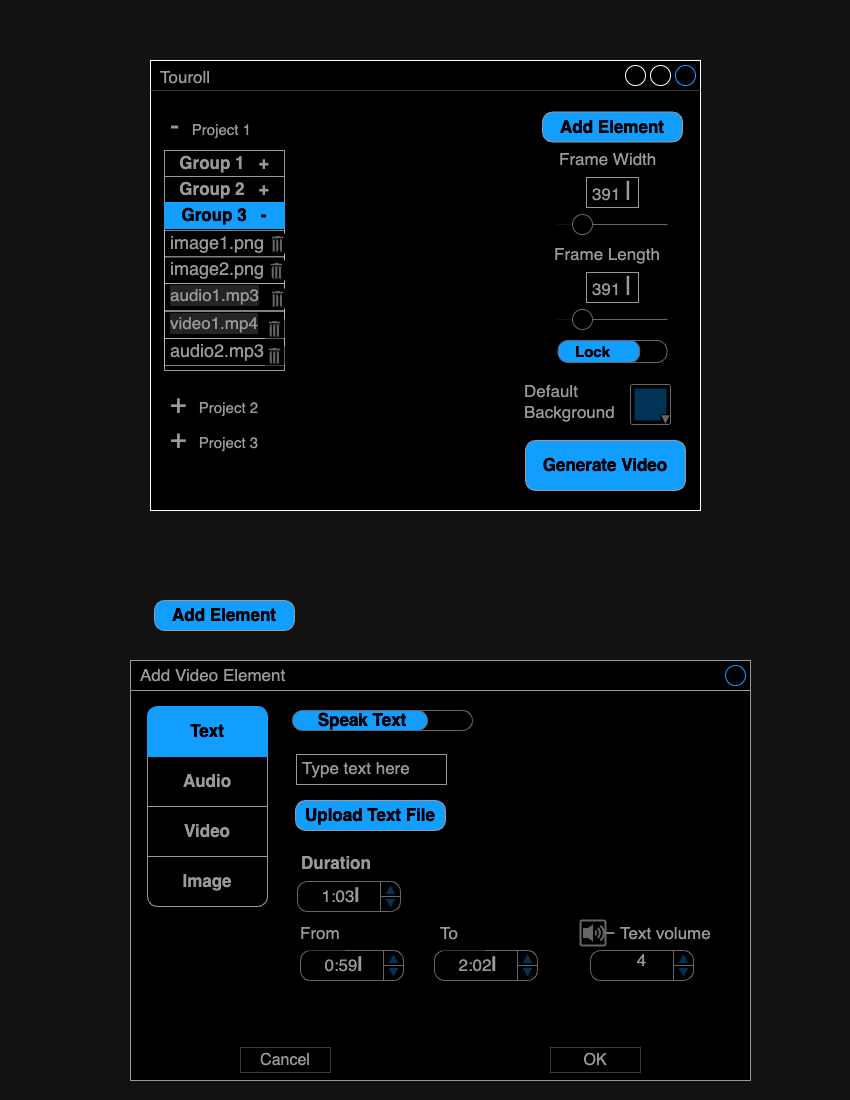

The diagram above was exported from draw.io. Its source (the exported page's mxGraphModel, read from the mxfile embedded in the PNG):
<mxGraphModel dx="1158" dy="681" grid="1" gridSize="10" guides="1" tooltips="1" connect="1" arrows="1" fold="1" page="1" pageScale="1" pageWidth="850" pageHeight="1100" math="0" shadow="0">
  <root>
    <mxCell id="0" />
    <mxCell id="1" parent="0" />
    <mxCell id="XWpHCNLex6STp4vf1nMq-1" value="Touroll" style="strokeWidth=1;shadow=0;dashed=0;align=center;html=1;shape=mxgraph.mockup.containers.window;align=left;verticalAlign=top;spacingLeft=8;strokeColor2=#008cff;strokeColor3=#c4c4c4;fontColor=#666666;mainText=;fontSize=17;labelBackgroundColor=none;whiteSpace=wrap;" vertex="1" parent="1">
      <mxGeometry x="150" y="60" width="550" height="450" as="geometry" />
    </mxCell>
    <mxCell id="XWpHCNLex6STp4vf1nMq-8" value="Generate Video" style="strokeWidth=1;shadow=0;dashed=0;align=center;html=1;shape=mxgraph.mockup.buttons.button;strokeColor=#666666;fontColor=#ffffff;mainText=;buttonStyle=round;fontSize=17;fontStyle=1;fillColor=#008cff;whiteSpace=wrap;" vertex="1" parent="1">
      <mxGeometry x="525" y="440" width="160" height="50" as="geometry" />
    </mxCell>
    <mxCell id="XWpHCNLex6STp4vf1nMq-35" value="&lt;font style=&quot;font-size: 28px;&quot;&gt;-&lt;/font&gt;&lt;font style=&quot;font-size: 15px;&quot;&gt;&amp;nbsp; &amp;nbsp;Project 1&lt;/font&gt;" style="strokeWidth=1;shadow=0;dashed=0;align=center;html=1;shape=mxgraph.mockup.text.textBox;fontColor=#666666;align=left;fontSize=17;spacingLeft=4;spacingTop=-3;whiteSpace=wrap;strokeColor=none;mainText=" vertex="1" parent="1">
      <mxGeometry x="164" y="113" width="120" height="27" as="geometry" />
    </mxCell>
    <mxCell id="XWpHCNLex6STp4vf1nMq-37" value="" style="strokeWidth=1;shadow=0;dashed=0;align=center;html=1;shape=mxgraph.mockup.containers.rrect;rSize=0;strokeColor=#666666;" vertex="1" parent="1">
      <mxGeometry x="164" y="150" width="120" height="220" as="geometry" />
    </mxCell>
    <mxCell id="XWpHCNLex6STp4vf1nMq-38" value="Group 1&amp;nbsp; &amp;nbsp;+" style="strokeColor=inherit;fillColor=inherit;gradientColor=inherit;strokeWidth=1;shadow=0;dashed=0;align=center;html=1;shape=mxgraph.mockup.containers.rrect;rSize=0;fontSize=17;fontColor=#666666;fontStyle=1;resizeWidth=1;whiteSpace=wrap;" vertex="1" parent="XWpHCNLex6STp4vf1nMq-37">
      <mxGeometry width="120" height="26" relative="1" as="geometry" />
    </mxCell>
    <mxCell id="XWpHCNLex6STp4vf1nMq-39" value="Group 2&amp;nbsp; &amp;nbsp;+" style="strokeColor=inherit;fillColor=inherit;gradientColor=inherit;strokeWidth=1;shadow=0;dashed=0;align=center;html=1;shape=mxgraph.mockup.containers.rrect;rSize=0;fontSize=17;fontColor=#666666;fontStyle=1;resizeWidth=1;whiteSpace=wrap;" vertex="1" parent="XWpHCNLex6STp4vf1nMq-37">
      <mxGeometry width="120" height="26" relative="1" as="geometry">
        <mxPoint y="26" as="offset" />
      </mxGeometry>
    </mxCell>
    <mxCell id="XWpHCNLex6STp4vf1nMq-40" value="Group 3&amp;nbsp; &amp;nbsp;-" style="strokeWidth=1;shadow=0;dashed=0;align=center;html=1;shape=mxgraph.mockup.containers.rrect;rSize=0;fontSize=17;fontColor=#ffffff;fontStyle=1;fillColor=#008cff;strokeColor=#008cff;resizeWidth=1;whiteSpace=wrap;" vertex="1" parent="XWpHCNLex6STp4vf1nMq-37">
      <mxGeometry width="120" height="26" relative="1" as="geometry">
        <mxPoint y="52" as="offset" />
      </mxGeometry>
    </mxCell>
    <mxCell id="XWpHCNLex6STp4vf1nMq-45" value="&lt;font style=&quot;font-size: 18px;&quot;&gt;image1.png&lt;/font&gt;" style="strokeWidth=1;shadow=0;dashed=0;align=center;html=1;shape=mxgraph.mockup.text.textBox;fontColor=#666666;align=left;fontSize=17;spacingLeft=4;spacingTop=-3;whiteSpace=wrap;strokeColor=default;mainText=;opacity=50;" vertex="1" parent="XWpHCNLex6STp4vf1nMq-37">
      <mxGeometry y="80" width="120" height="27" as="geometry" />
    </mxCell>
    <mxCell id="XWpHCNLex6STp4vf1nMq-46" value="&lt;font style=&quot;font-size: 18px;&quot;&gt;image2.png&lt;/font&gt;" style="strokeWidth=1;shadow=0;dashed=0;align=center;html=1;shape=mxgraph.mockup.text.textBox;fontColor=#666666;align=left;fontSize=17;spacingLeft=4;spacingTop=-3;whiteSpace=wrap;strokeColor=default;mainText=;opacity=50;" vertex="1" parent="XWpHCNLex6STp4vf1nMq-37">
      <mxGeometry y="106" width="120" height="27" as="geometry" />
    </mxCell>
    <mxCell id="XWpHCNLex6STp4vf1nMq-47" value="audio1.mp3" style="strokeWidth=1;shadow=0;dashed=0;align=center;shape=mxgraph.mockup.text.textBox;fontColor=#666666;align=left;fontSize=17;spacingLeft=4;spacingTop=-3;whiteSpace=wrap;strokeColor=default;mainText=;opacity=50;labelBackgroundColor=#dcdbdb;" vertex="1" parent="XWpHCNLex6STp4vf1nMq-37">
      <mxGeometry y="133" width="120" height="27" as="geometry" />
    </mxCell>
    <mxCell id="XWpHCNLex6STp4vf1nMq-48" value="video1.mp4" style="strokeWidth=1;shadow=0;dashed=0;align=center;shape=mxgraph.mockup.text.textBox;fontColor=#666666;align=left;fontSize=17;spacingLeft=4;spacingTop=-3;whiteSpace=wrap;strokeColor=default;mainText=;opacity=50;labelBackgroundColor=#dcdbdb;" vertex="1" parent="XWpHCNLex6STp4vf1nMq-37">
      <mxGeometry y="161" width="120" height="27" as="geometry" />
    </mxCell>
    <mxCell id="XWpHCNLex6STp4vf1nMq-49" value="&lt;span style=&quot;font-size: 18px;&quot;&gt;audio2.mp3&lt;/span&gt;" style="strokeWidth=1;shadow=0;dashed=0;align=center;html=1;shape=mxgraph.mockup.text.textBox;fontColor=#666666;align=left;fontSize=17;spacingLeft=4;spacingTop=-3;whiteSpace=wrap;strokeColor=default;mainText=;opacity=50;" vertex="1" parent="XWpHCNLex6STp4vf1nMq-37">
      <mxGeometry y="188" width="120" height="27" as="geometry" />
    </mxCell>
    <mxCell id="XWpHCNLex6STp4vf1nMq-99" value="" style="strokeColor=none;verticalLabelPosition=bottom;shadow=0;dashed=0;verticalAlign=top;strokeWidth=2;html=1;shape=mxgraph.mockup.misc.trashcanIcon;" vertex="1" parent="XWpHCNLex6STp4vf1nMq-37">
      <mxGeometry x="100" y="168" width="20" height="20" as="geometry" />
    </mxCell>
    <mxCell id="XWpHCNLex6STp4vf1nMq-100" value="" style="strokeColor=none;verticalLabelPosition=bottom;shadow=0;dashed=0;verticalAlign=top;strokeWidth=2;html=1;shape=mxgraph.mockup.misc.trashcanIcon;" vertex="1" parent="XWpHCNLex6STp4vf1nMq-37">
      <mxGeometry x="100" y="195" width="20" height="20" as="geometry" />
    </mxCell>
    <mxCell id="XWpHCNLex6STp4vf1nMq-42" value="&lt;font style=&quot;font-size: 28px;&quot;&gt;+&lt;/font&gt;&lt;font style=&quot;font-size: 15px;&quot;&gt;&amp;nbsp; &amp;nbsp;Project 2&lt;/font&gt;" style="strokeWidth=1;shadow=0;dashed=0;align=center;html=1;shape=mxgraph.mockup.text.textBox;fontColor=#666666;align=left;fontSize=17;spacingLeft=4;spacingTop=-3;whiteSpace=wrap;strokeColor=none;mainText=" vertex="1" parent="1">
      <mxGeometry x="164" y="390.5" width="120" height="27" as="geometry" />
    </mxCell>
    <mxCell id="XWpHCNLex6STp4vf1nMq-43" value="&lt;font style=&quot;font-size: 28px;&quot;&gt;+&lt;/font&gt;&lt;font style=&quot;font-size: 15px;&quot;&gt;&amp;nbsp; &amp;nbsp;Project 3&lt;/font&gt;" style="strokeWidth=1;shadow=0;dashed=0;align=center;html=1;shape=mxgraph.mockup.text.textBox;fontColor=#666666;align=left;fontSize=17;spacingLeft=4;spacingTop=-3;whiteSpace=wrap;strokeColor=none;mainText=" vertex="1" parent="1">
      <mxGeometry x="164" y="425.5" width="120" height="27" as="geometry" />
    </mxCell>
    <mxCell id="XWpHCNLex6STp4vf1nMq-65" value="Add Element" style="strokeWidth=1;shadow=0;dashed=0;align=center;html=1;shape=mxgraph.mockup.buttons.button;strokeColor=#666666;fontColor=#ffffff;mainText=;buttonStyle=round;fontSize=17;fontStyle=1;fillColor=#008cff;whiteSpace=wrap;" vertex="1" parent="1">
      <mxGeometry x="542" y="111.5" width="140" height="30" as="geometry" />
    </mxCell>
    <mxCell id="XWpHCNLex6STp4vf1nMq-75" value="" style="group" vertex="1" connectable="0" parent="1">
      <mxGeometry x="548.5" y="145" width="127" height="217" as="geometry" />
    </mxCell>
    <mxCell id="XWpHCNLex6STp4vf1nMq-66" value="" style="verticalLabelPosition=bottom;shadow=0;dashed=0;align=center;html=1;verticalAlign=top;strokeWidth=1;shape=mxgraph.mockup.forms.horSlider;strokeColor=#999999;sliderStyle=basic;sliderPos=20;handleStyle=circle;fillColor2=#ddeeff;" vertex="1" parent="XWpHCNLex6STp4vf1nMq-75">
      <mxGeometry x="8.5" y="59" width="110" height="40" as="geometry" />
    </mxCell>
    <mxCell id="XWpHCNLex6STp4vf1nMq-68" value="" style="verticalLabelPosition=bottom;shadow=0;dashed=0;align=center;html=1;verticalAlign=top;strokeWidth=1;shape=mxgraph.mockup.forms.horSlider;strokeColor=#999999;sliderStyle=basic;sliderPos=20;handleStyle=circle;fillColor2=#ddeeff;" vertex="1" parent="XWpHCNLex6STp4vf1nMq-75">
      <mxGeometry x="8.5" y="154" width="110" height="40" as="geometry" />
    </mxCell>
    <mxCell id="XWpHCNLex6STp4vf1nMq-70" value="Frame Width" style="strokeWidth=1;shadow=0;dashed=0;align=center;html=1;shape=mxgraph.mockup.text.textBox;fontColor=#666666;align=left;fontSize=17;spacingLeft=4;spacingTop=-3;whiteSpace=wrap;strokeColor=none;mainText=" vertex="1" parent="XWpHCNLex6STp4vf1nMq-75">
      <mxGeometry x="4.5" width="118" height="30" as="geometry" />
    </mxCell>
    <mxCell id="XWpHCNLex6STp4vf1nMq-71" value="391 &lt;font style=&quot;font-size: 26px;&quot;&gt;|&lt;/font&gt;" style="strokeWidth=1;shadow=0;dashed=0;align=center;html=1;shape=mxgraph.mockup.text.textBox;fontColor=#666666;align=left;fontSize=17;spacingLeft=4;spacingTop=-3;whiteSpace=wrap;strokeColor=#666666;mainText=" vertex="1" parent="XWpHCNLex6STp4vf1nMq-75">
      <mxGeometry x="37.5" y="32" width="52" height="30" as="geometry" />
    </mxCell>
    <mxCell id="XWpHCNLex6STp4vf1nMq-72" value="391 &lt;font style=&quot;font-size: 26px;&quot;&gt;|&lt;/font&gt;" style="strokeWidth=1;shadow=0;dashed=0;align=center;html=1;shape=mxgraph.mockup.text.textBox;fontColor=#666666;align=left;fontSize=17;spacingLeft=4;spacingTop=-3;whiteSpace=wrap;strokeColor=#666666;mainText=" vertex="1" parent="XWpHCNLex6STp4vf1nMq-75">
      <mxGeometry x="37.5" y="127" width="52" height="30" as="geometry" />
    </mxCell>
    <mxCell id="XWpHCNLex6STp4vf1nMq-73" value="Frame Length" style="strokeWidth=1;shadow=0;dashed=0;align=center;html=1;shape=mxgraph.mockup.text.textBox;fontColor=#666666;align=left;fontSize=17;spacingLeft=4;spacingTop=-3;whiteSpace=wrap;strokeColor=none;mainText=" vertex="1" parent="XWpHCNLex6STp4vf1nMq-75">
      <mxGeometry y="95" width="127" height="30" as="geometry" />
    </mxCell>
    <mxCell id="XWpHCNLex6STp4vf1nMq-74" value="&lt;font style=&quot;font-size: 15px;&quot;&gt;Lock&lt;/font&gt;" style="strokeWidth=1;shadow=0;dashed=0;align=center;html=1;shape=mxgraph.mockup.buttons.onOffButton;gradientColor=none;strokeColor=#999999;buttonState=on;fillColor2=#008cff;fontColor=#ffffff;fontSize=17;mainText=;spacingRight=40;fontStyle=1;whiteSpace=wrap;" vertex="1" parent="XWpHCNLex6STp4vf1nMq-75">
      <mxGeometry x="9" y="195" width="109" height="22" as="geometry" />
    </mxCell>
    <mxCell id="XWpHCNLex6STp4vf1nMq-76" value="" style="verticalLabelPosition=bottom;shadow=0;dashed=0;align=center;html=1;verticalAlign=top;strokeWidth=1;shape=mxgraph.mockup.forms.colorPicker;chosenColor=#aaddff;" vertex="1" parent="1">
      <mxGeometry x="630" y="384" width="40" height="40" as="geometry" />
    </mxCell>
    <mxCell id="XWpHCNLex6STp4vf1nMq-77" value="Default Background" style="strokeWidth=1;shadow=0;dashed=0;align=right;html=1;shape=mxgraph.mockup.text.textBox;fontColor=#666666;align=left;fontSize=17;spacingLeft=4;spacingTop=-3;whiteSpace=wrap;strokeColor=none;mainText=;textDirection=ltr;" vertex="1" parent="1">
      <mxGeometry x="518" y="387.5" width="104" height="30" as="geometry" />
    </mxCell>
    <mxCell id="XWpHCNLex6STp4vf1nMq-78" value="Add Element" style="strokeWidth=1;shadow=0;dashed=0;align=center;html=1;shape=mxgraph.mockup.buttons.button;strokeColor=#666666;fontColor=#ffffff;mainText=;buttonStyle=round;fontSize=17;fontStyle=1;fillColor=#008cff;whiteSpace=wrap;" vertex="1" parent="1">
      <mxGeometry x="154" y="600" width="140" height="30" as="geometry" />
    </mxCell>
    <mxCell id="XWpHCNLex6STp4vf1nMq-79" value="" style="strokeWidth=1;shadow=0;dashed=0;align=center;html=1;shape=mxgraph.mockup.containers.rrect;rSize=0;strokeColor=#666666;fontColor=#666666;fontSize=17;verticalAlign=top;whiteSpace=wrap;fillColor=#ffffff;spacingTop=32;fontStyle=1" vertex="1" parent="1">
      <mxGeometry x="130" y="660" width="620" height="420" as="geometry" />
    </mxCell>
    <mxCell id="XWpHCNLex6STp4vf1nMq-80" value="Add Video Element" style="strokeWidth=1;shadow=0;dashed=0;align=center;html=1;shape=mxgraph.mockup.containers.rrect;rSize=0;fontSize=17;fontColor=#666666;strokeColor=#666666;align=left;spacingLeft=8;fillColor=none;resizeWidth=1;whiteSpace=wrap;" vertex="1" parent="XWpHCNLex6STp4vf1nMq-79">
      <mxGeometry width="620" height="30" relative="1" as="geometry" />
    </mxCell>
    <mxCell id="XWpHCNLex6STp4vf1nMq-81" value="" style="shape=ellipse;strokeColor=#008cff;resizable=0;fillColor=none;html=1;" vertex="1" parent="XWpHCNLex6STp4vf1nMq-80">
      <mxGeometry x="1" y="0.5" width="20" height="20" relative="1" as="geometry">
        <mxPoint x="-25" y="-10" as="offset" />
      </mxGeometry>
    </mxCell>
    <mxCell id="XWpHCNLex6STp4vf1nMq-82" value="Cancel" style="strokeWidth=1;shadow=0;dashed=0;align=center;html=1;shape=mxgraph.mockup.containers.rrect;rSize=0;fontSize=16;fontColor=#666666;strokeColor=#c4c4c4;whiteSpace=wrap;fillColor=none;" vertex="1" parent="XWpHCNLex6STp4vf1nMq-79">
      <mxGeometry x="0.25" y="1" width="90" height="25" relative="1" as="geometry">
        <mxPoint x="-45" y="-33" as="offset" />
      </mxGeometry>
    </mxCell>
    <mxCell id="XWpHCNLex6STp4vf1nMq-83" value="OK" style="strokeWidth=1;shadow=0;dashed=0;align=center;html=1;shape=mxgraph.mockup.containers.rrect;rSize=0;fontSize=16;fontColor=#666666;strokeColor=#c4c4c4;whiteSpace=wrap;fillColor=none;" vertex="1" parent="XWpHCNLex6STp4vf1nMq-79">
      <mxGeometry x="0.75" y="1" width="90" height="25" relative="1" as="geometry">
        <mxPoint x="-45" y="-33" as="offset" />
      </mxGeometry>
    </mxCell>
    <mxCell id="XWpHCNLex6STp4vf1nMq-84" value="Speak Text" style="strokeWidth=1;shadow=0;dashed=0;align=center;html=1;shape=mxgraph.mockup.buttons.onOffButton;gradientColor=none;strokeColor=#999999;buttonState=on;fillColor2=#008cff;fontColor=#ffffff;fontSize=17;mainText=;spacingRight=40;fontStyle=1;whiteSpace=wrap;" vertex="1" parent="XWpHCNLex6STp4vf1nMq-79">
      <mxGeometry x="162" y="50" width="180" height="20" as="geometry" />
    </mxCell>
    <mxCell id="XWpHCNLex6STp4vf1nMq-86" value="Upload Text File" style="strokeWidth=1;shadow=0;dashed=0;align=center;html=1;shape=mxgraph.mockup.buttons.button;strokeColor=#666666;fontColor=#ffffff;mainText=;buttonStyle=round;fontSize=17;fontStyle=1;fillColor=#008cff;whiteSpace=wrap;" vertex="1" parent="XWpHCNLex6STp4vf1nMq-79">
      <mxGeometry x="165" y="140" width="150" height="30" as="geometry" />
    </mxCell>
    <mxCell id="XWpHCNLex6STp4vf1nMq-87" value="&lt;table cellpadding=&quot;0&quot; cellspacing=&quot;0&quot; style=&quot;width:100%;height:100%;&quot;&gt;&lt;tbody&gt;&lt;tr&gt;&lt;td style=&quot;width:85%&quot;&gt;1:03&lt;b&gt;&lt;font style=&quot;font-size: 20px;&quot;&gt;|&lt;/font&gt;&lt;/b&gt;&lt;/td&gt;&lt;td style=&quot;width:15%&quot;&gt;&lt;/td&gt;&lt;/tr&gt;&lt;/tbody&gt;&lt;/table&gt;" style="strokeWidth=1;shadow=0;dashed=0;align=center;html=1;shape=mxgraph.mockup.forms.spinner;strokeColor=#999999;spinLayout=right;spinStyle=normal;adjStyle=triangle;fillColor=#aaddff;fontSize=17;fontColor=#666666;mainText=;html=1;overflow=fill;" vertex="1" parent="XWpHCNLex6STp4vf1nMq-79">
      <mxGeometry x="167" y="221" width="103" height="30" as="geometry" />
    </mxCell>
    <mxCell id="XWpHCNLex6STp4vf1nMq-91" value="Duration" style="strokeWidth=1;shadow=0;dashed=0;align=center;html=1;shape=mxgraph.mockup.text.textBox;fontColor=#666666;align=left;fontSize=17;spacingLeft=4;spacingTop=-3;whiteSpace=wrap;strokeColor=none;mainText=;fontStyle=1" vertex="1" parent="XWpHCNLex6STp4vf1nMq-79">
      <mxGeometry x="165" y="190" width="80" height="30" as="geometry" />
    </mxCell>
    <mxCell id="XWpHCNLex6STp4vf1nMq-93" value="&lt;table cellpadding=&quot;0&quot; cellspacing=&quot;0&quot; style=&quot;width:100%;height:100%;&quot;&gt;&lt;tbody&gt;&lt;tr&gt;&lt;td style=&quot;width:85%&quot;&gt;2:02&lt;b&gt;&lt;font style=&quot;font-size: 20px;&quot;&gt;|&lt;/font&gt;&lt;/b&gt;&lt;/td&gt;&lt;td style=&quot;width:15%&quot;&gt;&lt;/td&gt;&lt;/tr&gt;&lt;/tbody&gt;&lt;/table&gt;" style="strokeWidth=1;shadow=0;dashed=0;align=center;html=1;shape=mxgraph.mockup.forms.spinner;strokeColor=#999999;spinLayout=right;spinStyle=normal;adjStyle=triangle;fillColor=#aaddff;fontSize=17;fontColor=#666666;mainText=;html=1;overflow=fill;" vertex="1" parent="XWpHCNLex6STp4vf1nMq-79">
      <mxGeometry x="304" y="290" width="103" height="30" as="geometry" />
    </mxCell>
    <mxCell id="XWpHCNLex6STp4vf1nMq-94" value="&lt;table cellpadding=&quot;0&quot; cellspacing=&quot;0&quot; style=&quot;width:100%;height:100%;&quot;&gt;&lt;tbody&gt;&lt;tr&gt;&lt;td style=&quot;width:85%&quot;&gt;0:59&lt;b&gt;&lt;font style=&quot;font-size: 20px;&quot;&gt;|&lt;/font&gt;&lt;/b&gt;&lt;/td&gt;&lt;td style=&quot;width:15%&quot;&gt;&lt;/td&gt;&lt;/tr&gt;&lt;/tbody&gt;&lt;/table&gt;" style="strokeWidth=1;shadow=0;dashed=0;align=center;html=1;shape=mxgraph.mockup.forms.spinner;strokeColor=#999999;spinLayout=right;spinStyle=normal;adjStyle=triangle;fillColor=#aaddff;fontSize=17;fontColor=#666666;mainText=;html=1;overflow=fill;" vertex="1" parent="XWpHCNLex6STp4vf1nMq-79">
      <mxGeometry x="170" y="290" width="103" height="30" as="geometry" />
    </mxCell>
    <mxCell id="XWpHCNLex6STp4vf1nMq-102" value="" style="edgeStyle=orthogonalEdgeStyle;rounded=0;orthogonalLoop=1;jettySize=auto;html=1;" edge="1" parent="XWpHCNLex6STp4vf1nMq-79" source="XWpHCNLex6STp4vf1nMq-95" target="XWpHCNLex6STp4vf1nMq-101">
      <mxGeometry relative="1" as="geometry" />
    </mxCell>
    <mxCell id="XWpHCNLex6STp4vf1nMq-95" value="" style="strokeColor=#999999;verticalLabelPosition=bottom;shadow=0;dashed=0;verticalAlign=top;strokeWidth=2;html=1;shape=mxgraph.mockup.misc.volumeIcon;" vertex="1" parent="XWpHCNLex6STp4vf1nMq-79">
      <mxGeometry x="450" y="260" width="25" height="25" as="geometry" />
    </mxCell>
    <mxCell id="XWpHCNLex6STp4vf1nMq-97" value="From" style="strokeWidth=1;shadow=0;dashed=0;align=center;html=1;shape=mxgraph.mockup.text.textBox;fontColor=#666666;align=left;fontSize=17;spacingLeft=4;spacingTop=-3;whiteSpace=wrap;strokeColor=none;mainText=" vertex="1" parent="XWpHCNLex6STp4vf1nMq-79">
      <mxGeometry x="164" y="260" width="50" height="30" as="geometry" />
    </mxCell>
    <mxCell id="XWpHCNLex6STp4vf1nMq-98" value="To" style="strokeWidth=1;shadow=0;dashed=0;align=center;html=1;shape=mxgraph.mockup.text.textBox;fontColor=#666666;align=left;fontSize=17;spacingLeft=4;spacingTop=-3;whiteSpace=wrap;strokeColor=none;mainText=" vertex="1" parent="XWpHCNLex6STp4vf1nMq-79">
      <mxGeometry x="304" y="260" width="50" height="30" as="geometry" />
    </mxCell>
    <mxCell id="XWpHCNLex6STp4vf1nMq-101" value="Text volume" style="strokeWidth=1;shadow=0;dashed=0;align=center;html=1;shape=mxgraph.mockup.text.textBox;fontColor=#666666;align=left;fontSize=17;spacingLeft=4;spacingTop=-3;whiteSpace=wrap;strokeColor=none;mainText=" vertex="1" parent="XWpHCNLex6STp4vf1nMq-79">
      <mxGeometry x="484" y="255.5" width="97" height="39" as="geometry" />
    </mxCell>
    <mxCell id="XWpHCNLex6STp4vf1nMq-103" value="4" style="strokeWidth=1;shadow=0;dashed=0;align=center;html=1;shape=mxgraph.mockup.forms.spinner;strokeColor=#999999;spinLayout=right;spinStyle=normal;adjStyle=triangle;fillColor=#aaddff;fontSize=17;fontColor=#666666;mainText=;html=1;overflow=fill;" vertex="1" parent="XWpHCNLex6STp4vf1nMq-79">
      <mxGeometry x="460" y="290" width="103" height="30" as="geometry" />
    </mxCell>
    <mxCell id="XWpHCNLex6STp4vf1nMq-58" value="" style="strokeWidth=1;shadow=0;dashed=0;align=center;html=1;shape=mxgraph.mockup.rrect;rSize=10;strokeColor=#666666;" vertex="1" parent="1">
      <mxGeometry x="147" y="706" width="120" height="200" as="geometry" />
    </mxCell>
    <mxCell id="XWpHCNLex6STp4vf1nMq-59" value="Audio" style="strokeColor=inherit;fillColor=inherit;gradientColor=inherit;strokeWidth=1;shadow=0;dashed=0;align=center;html=1;shape=mxgraph.mockup.rrect;rSize=0;fontSize=17;fontColor=#666666;fontStyle=1;resizeWidth=1;whiteSpace=wrap;" vertex="1" parent="XWpHCNLex6STp4vf1nMq-58">
      <mxGeometry width="120" height="50" relative="1" as="geometry">
        <mxPoint y="50" as="offset" />
      </mxGeometry>
    </mxCell>
    <mxCell id="XWpHCNLex6STp4vf1nMq-60" value="Video" style="strokeColor=inherit;fillColor=inherit;gradientColor=inherit;strokeWidth=1;shadow=0;dashed=0;align=center;html=1;shape=mxgraph.mockup.rrect;rSize=0;fontSize=17;fontColor=#666666;fontStyle=1;resizeWidth=1;whiteSpace=wrap;" vertex="1" parent="XWpHCNLex6STp4vf1nMq-58">
      <mxGeometry width="120" height="50" relative="1" as="geometry">
        <mxPoint y="100" as="offset" />
      </mxGeometry>
    </mxCell>
    <mxCell id="XWpHCNLex6STp4vf1nMq-61" value="Image" style="strokeColor=inherit;fillColor=inherit;gradientColor=inherit;strokeWidth=1;shadow=0;dashed=0;align=center;html=1;shape=mxgraph.mockup.bottomButton;rSize=10;fontSize=17;fontColor=#666666;fontStyle=1;resizeWidth=1;whiteSpace=wrap;" vertex="1" parent="XWpHCNLex6STp4vf1nMq-58">
      <mxGeometry y="1" width="120" height="50" relative="1" as="geometry">
        <mxPoint y="-50" as="offset" />
      </mxGeometry>
    </mxCell>
    <mxCell id="XWpHCNLex6STp4vf1nMq-62" value="Text" style="strokeWidth=1;shadow=0;dashed=0;align=center;html=1;shape=mxgraph.mockup.topButton;rSize=10;fontSize=17;fontColor=#ffffff;fontStyle=1;fillColor=#008cff;strokeColor=#008cff;resizeWidth=1;whiteSpace=wrap;" vertex="1" parent="XWpHCNLex6STp4vf1nMq-58">
      <mxGeometry width="120" height="50" relative="1" as="geometry" />
    </mxCell>
    <mxCell id="XWpHCNLex6STp4vf1nMq-85" value="Type text here" style="strokeWidth=1;shadow=0;dashed=0;align=center;html=1;shape=mxgraph.mockup.text.textBox;fontColor=#666666;align=left;fontSize=17;spacingLeft=4;spacingTop=-3;whiteSpace=wrap;strokeColor=#666666;mainText=" vertex="1" parent="1">
      <mxGeometry x="296" y="754" width="150" height="30" as="geometry" />
    </mxCell>
    <mxCell id="XWpHCNLex6STp4vf1nMq-88" value="" style="strokeColor=none;verticalLabelPosition=bottom;shadow=0;dashed=0;verticalAlign=top;strokeWidth=2;html=1;shape=mxgraph.mockup.misc.trashcanIcon;" vertex="1" parent="1">
      <mxGeometry x="267" y="233" width="20" height="20" as="geometry" />
    </mxCell>
    <mxCell id="XWpHCNLex6STp4vf1nMq-89" value="" style="strokeColor=none;verticalLabelPosition=bottom;shadow=0;dashed=0;verticalAlign=top;strokeWidth=2;html=1;shape=mxgraph.mockup.misc.trashcanIcon;" vertex="1" parent="1">
      <mxGeometry x="266" y="260" width="20" height="20" as="geometry" />
    </mxCell>
    <mxCell id="XWpHCNLex6STp4vf1nMq-90" value="" style="strokeColor=none;verticalLabelPosition=bottom;shadow=0;dashed=0;verticalAlign=top;strokeWidth=2;html=1;shape=mxgraph.mockup.misc.trashcanIcon;" vertex="1" parent="1">
      <mxGeometry x="267" y="288" width="20" height="20" as="geometry" />
    </mxCell>
  </root>
</mxGraphModel>